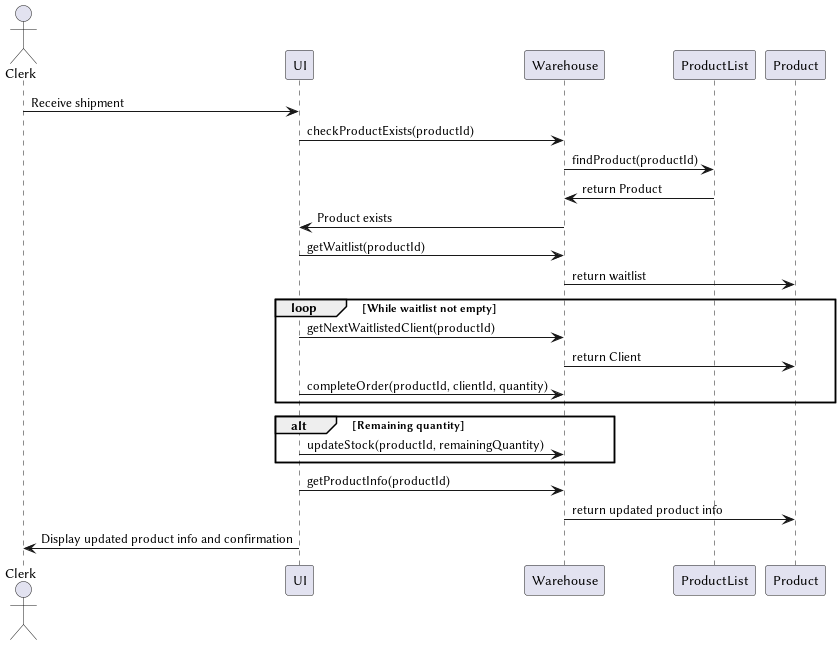

The diagram above was rendered by PlantUML. Its source (embedded in the PNG):
@startuml Receive Shipment
actor Clerk
participant UI
participant Warehouse
participant ProductList
participant Product

Clerk -> UI: Receive shipment
UI -> Warehouse: checkProductExists(productId)
Warehouse -> ProductList: findProduct(productId)
ProductList -> Warehouse: return Product
Warehouse -> UI: Product exists

UI -> Warehouse: getWaitlist(productId)
Warehouse -> Product: return waitlist

loop While waitlist not empty
    UI -> Warehouse: getNextWaitlistedClient(productId)
    Warehouse -> Product: return Client
    UI -> Warehouse: completeOrder(productId, clientId, quantity)
end

alt Remaining quantity
    UI -> Warehouse: updateStock(productId, remainingQuantity)
end

UI -> Warehouse: getProductInfo(productId)
Warehouse -> Product: return updated product info
UI -> Clerk: Display updated product info and confirmation
@enduml